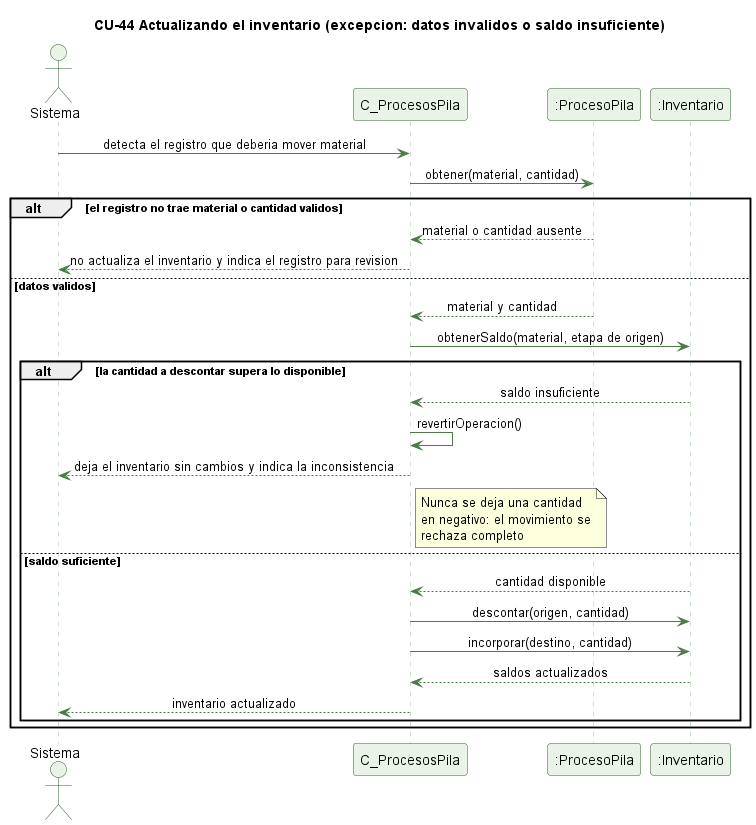

The diagram above was rendered by PlantUML. Its source (embedded in the PNG):
@startuml cu44-inventario-actualizar-excepcion
' CU-44 Actualizando el inventario tras un proceso - flujo de excepcion
skinparam backgroundColor #FFFFFF
skinparam shadowing false
skinparam defaultFontName Helvetica
skinparam sequenceMessageAlign center
skinparam ParticipantBackgroundColor #EAF3E7
skinparam ParticipantBorderColor #2E5E2A
skinparam ActorBackgroundColor #EAF3E7
skinparam ActorBorderColor #2E5E2A
skinparam sequenceLifeLineBorderColor #9CC49A
skinparam ArrowColor #4B7A46

title CU-44 Actualizando el inventario (excepcion: datos invalidos o saldo insuficiente)

actor Sistema
participant "C_ProcesosPila" as C
participant ":ProcesoPila" as PP
participant ":Inventario" as I

Sistema -> C : detecta el registro que deberia mover material
C -> PP : obtener(material, cantidad)
alt el registro no trae material o cantidad validos
  PP --> C : material o cantidad ausente
  C --> Sistema : no actualiza el inventario y indica el registro para revision
else datos validos
  PP --> C : material y cantidad
  C -> I : obtenerSaldo(material, etapa de origen)
  alt la cantidad a descontar supera lo disponible
    I --> C : saldo insuficiente
    C -> C : revertirOperacion()
    C --> Sistema : deja el inventario sin cambios y indica la inconsistencia
    note right of C : Nunca se deja una cantidad\nen negativo: el movimiento se\nrechaza completo
  else saldo suficiente
    I --> C : cantidad disponible
    C -> I : descontar(origen, cantidad)
    C -> I : incorporar(destino, cantidad)
    I --> C : saldos actualizados
    C --> Sistema : inventario actualizado
  end
end

@enduml